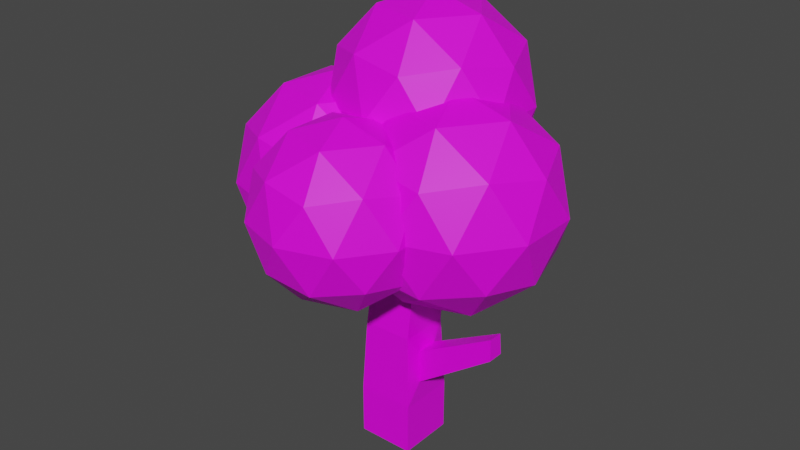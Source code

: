 # Source: PierwszeDrzewo.blend  (saved by Blender 2.92.15; exported with 4.5.12 LTS)
import bpy
from mathutils import Matrix  # noqa: F401  (used for matrix-valued properties, if any)

bpy.ops.wm.read_factory_settings(use_empty=True)
scene = bpy.context.scene
scene.name = 'Scene'

# ---- collections
col_collection = bpy.data.collections.new('Collection'); scene.collection.children.link(col_collection)

# ---- images (referenced by path relative to the original .blend; pixels are not part of the script)
import os
ASSET_DIR = os.environ.get("B2B_ASSET_DIR", "")  # directory of the original .blend (textures are referenced by path, not embedded)
HERE = os.path.dirname(os.path.abspath(__file__))  # packed textures are extracted next to this script under _unpacked/

def load_image(name, relpath, width, height, colorspace="sRGB"):
    """Load a texture the original file referenced (path relative to the .blend, or extracted next to this script)."""
    p = next((c for c in (os.path.join(HERE, relpath), os.path.join(ASSET_DIR, relpath)) if relpath and os.path.exists(c)), "")
    if p:
        img = bpy.data.images.load(p, check_existing=True)
        img.name = name
    else:  # same state as the original file: an image datablock whose file is absent (Cycles renders it pink)
        img = bpy.data.images.new(name, width, height)
        img.source = "FILE"
        img.filepath = "//" + (relpath or name)
    img.colorspace_settings.name = colorspace
    return img
img_lospec500_1x_png = load_image('lospec500-1x.png', 'lospec500-1x.png', 1024, 1024, 'sRGB')
img_lospec500_1x_png_001 = load_image('lospec500-1x.png.001', 'lospec500-1x.png', 1024, 1024, 'sRGB')
img_lospec500_1x_png_002 = load_image('lospec500-1x.png.002', 'lospec500-1x.png', 1024, 1024, 'sRGB')
img_lospec500_1x_png_003 = load_image('lospec500-1x.png.003', 'lospec500-1x.png', 1024, 1024, 'sRGB')
img_lospec500_1x_png_004 = load_image('lospec500-1x.png.004', 'lospec500-1x.png', 1024, 1024, 'sRGB')

# ---- materials (node trees are filled in below, after node groups)
mat_material = bpy.data.materials.new('Material')
mat_material.alpha_threshold = 0.0
mat_material.use_transparent_shadow = False
mat_material.line_color = (0.0, 0.0, 0.0, 1.0)
mat_material_001 = bpy.data.materials.new('Material.001')
mat_material_001.use_transparent_shadow = False
mat_material_002 = bpy.data.materials.new('Material.002')
mat_material_002.use_transparent_shadow = False
mat_material_003 = bpy.data.materials.new('Material.003')
mat_material_003.use_transparent_shadow = False
mat_material_004 = bpy.data.materials.new('Material.004')
mat_material_004.use_transparent_shadow = False
mat_material_005 = bpy.data.materials.new('Material.005')
mat_material_005.use_transparent_shadow = False

# ---- material node trees
mat_material.use_nodes = True; mat_material.node_tree.nodes.clear()
_N = mat_material.node_tree.nodes; _L = mat_material.node_tree.links
n0 = _N.new('ShaderNodeOutputMaterial'); n0.name = 'Material Output'; n0.location = (300, 300)
n1 = _N.new('ShaderNodeBsdfPrincipled'); n1.name = 'Principled BSDF'; n1.location = (10, 300)
n1.distribution = 'GGX'
n1.subsurface_method = 'BURLEY'
n1.inputs[2].default_value = 0.4
n1.inputs[3].default_value = 1.45
n1.inputs[27].default_value = (0.0, 0.0, 0.0, 1.0)
n1.inputs[28].default_value = 1.0
n2 = _N.new('ShaderNodeTexImage'); n2.name = 'Image Texture'; n2.location = (-374, 260)
n2.image = img_lospec500_1x_png
n2.interpolation = 'Closest'
_L.new(n1.outputs[0], n0.inputs[0])
_L.new(n2.outputs[0], n1.inputs[0])
n0.is_active_output = True
mat_material_001.use_nodes = True; mat_material_001.node_tree.nodes.clear()
_N = mat_material_001.node_tree.nodes; _L = mat_material_001.node_tree.links
n0 = _N.new('ShaderNodeBsdfPrincipled'); n0.name = 'Principled BSDF'; n0.location = (10, 300)
n0.distribution = 'GGX'
n0.subsurface_method = 'BURLEY'
n0.inputs[3].default_value = 1.45
n0.inputs[27].default_value = (0.0, 0.0, 0.0, 1.0)
n0.inputs[28].default_value = 1.0
n1 = _N.new('ShaderNodeOutputMaterial'); n1.name = 'Material Output'; n1.location = (300, 300)
n2 = _N.new('ShaderNodeTexImage'); n2.name = 'Image Texture'; n2.location = (-328, 233)
n2.image = img_lospec500_1x_png
n2.interpolation = 'Closest'
_L.new(n0.outputs[0], n1.inputs[0])
_L.new(n2.outputs[0], n0.inputs[0])
n1.is_active_output = True
mat_material_002.use_nodes = True; mat_material_002.node_tree.nodes.clear()
_N = mat_material_002.node_tree.nodes; _L = mat_material_002.node_tree.links
n0 = _N.new('ShaderNodeBsdfPrincipled'); n0.name = 'Principled BSDF'; n0.location = (10, 300)
n0.distribution = 'GGX'
n0.subsurface_method = 'BURLEY'
n0.inputs[3].default_value = 1.45
n0.inputs[27].default_value = (0.0, 0.0, 0.0, 1.0)
n0.inputs[28].default_value = 1.0
n1 = _N.new('ShaderNodeOutputMaterial'); n1.name = 'Material Output'; n1.location = (300, 300)
n2 = _N.new('ShaderNodeTexImage'); n2.name = 'Image Texture'; n2.location = (-328, 233)
n2.image = img_lospec500_1x_png_001
n2.interpolation = 'Closest'
_L.new(n0.outputs[0], n1.inputs[0])
_L.new(n2.outputs[0], n0.inputs[0])
n1.is_active_output = True
mat_material_003.use_nodes = True; mat_material_003.node_tree.nodes.clear()
_N = mat_material_003.node_tree.nodes; _L = mat_material_003.node_tree.links
n0 = _N.new('ShaderNodeBsdfPrincipled'); n0.name = 'Principled BSDF'; n0.location = (10, 300)
n0.distribution = 'GGX'
n0.subsurface_method = 'BURLEY'
n0.inputs[3].default_value = 1.45
n0.inputs[27].default_value = (0.0, 0.0, 0.0, 1.0)
n0.inputs[28].default_value = 1.0
n1 = _N.new('ShaderNodeOutputMaterial'); n1.name = 'Material Output'; n1.location = (300, 300)
n2 = _N.new('ShaderNodeTexImage'); n2.name = 'Image Texture'; n2.location = (-328, 233)
n2.image = img_lospec500_1x_png_002
n2.interpolation = 'Closest'
_L.new(n0.outputs[0], n1.inputs[0])
_L.new(n2.outputs[0], n0.inputs[0])
n1.is_active_output = True
mat_material_004.use_nodes = True; mat_material_004.node_tree.nodes.clear()
_N = mat_material_004.node_tree.nodes; _L = mat_material_004.node_tree.links
n0 = _N.new('ShaderNodeBsdfPrincipled'); n0.name = 'Principled BSDF'; n0.location = (10, 300)
n0.distribution = 'GGX'
n0.subsurface_method = 'BURLEY'
n0.inputs[3].default_value = 1.45
n0.inputs[27].default_value = (0.0, 0.0, 0.0, 1.0)
n0.inputs[28].default_value = 1.0
n1 = _N.new('ShaderNodeOutputMaterial'); n1.name = 'Material Output'; n1.location = (300, 300)
n2 = _N.new('ShaderNodeTexImage'); n2.name = 'Image Texture'; n2.location = (-328, 233)
n2.image = img_lospec500_1x_png_003
n2.interpolation = 'Closest'
_L.new(n0.outputs[0], n1.inputs[0])
_L.new(n2.outputs[0], n0.inputs[0])
n1.is_active_output = True
mat_material_005.use_nodes = True; mat_material_005.node_tree.nodes.clear()
_N = mat_material_005.node_tree.nodes; _L = mat_material_005.node_tree.links
n0 = _N.new('ShaderNodeBsdfPrincipled'); n0.name = 'Principled BSDF'; n0.location = (10, 300)
n0.distribution = 'GGX'
n0.subsurface_method = 'BURLEY'
n0.inputs[3].default_value = 1.45
n0.inputs[27].default_value = (0.0, 0.0, 0.0, 1.0)
n0.inputs[28].default_value = 1.0
n1 = _N.new('ShaderNodeOutputMaterial'); n1.name = 'Material Output'; n1.location = (300, 300)
n2 = _N.new('ShaderNodeTexImage'); n2.name = 'Image Texture'; n2.location = (-328, 233)
n2.image = img_lospec500_1x_png_004
n2.interpolation = 'Closest'
_L.new(n0.outputs[0], n1.inputs[0])
_L.new(n2.outputs[0], n0.inputs[0])
n1.is_active_output = True

# ---- world
world_world = bpy.data.worlds.new('World'); scene.world = world_world
world_world.use_nodes = True; world_world.node_tree.nodes.clear()
_N = world_world.node_tree.nodes; _L = world_world.node_tree.links
n0 = _N.new('ShaderNodeOutputWorld'); n0.name = 'World Output'; n0.location = (300, 300)
n1 = _N.new('ShaderNodeBackground'); n1.name = 'Background'; n1.location = (10, 300)
n1.inputs[0].default_value = (0.05088, 0.05088, 0.05088, 1.0)
_L.new(n1.outputs[0], n0.inputs[0])
n0.is_active_output = True
world_world.color = (0.05088, 0.05088, 0.05088)
world_world.use_sun_shadow = False
world_world.sun_shadow_jitter_overblur = 0.0

# ---- meshes
me_cube = bpy.data.meshes.new('Cube')
me_cube.from_pydata([(0.4946, 1.57, 6.985), (0.7975, 0.7975, -0.8164), (0.4946, 0.6043, 7.2), (0.7975, -0.7975, -0.8164), (-0.4946, 1.57, 6.985), (-0.7975, 0.7975, -0.8164), (-0.4946, 0.6043, 7.2), (-0.7975, -0.7975, -0.8164), (0.6745, 0.9043, 4.229), (0.7004, 0.7004, 2.715), (0.7975, 0.7975, 0.63), (-0.7975, -0.7975, 0.63), (-0.7004, -0.7004, 2.715), (-0.6745, -0.4124, 4.522), (0.6745, -0.4124, 4.522), (0.7004, -0.7004, 2.715), (0.7975, -0.7975, 0.63), (-0.6745, 0.9043, 4.229), (-0.7004, 0.7004, 2.715), (-0.7975, 0.7975, 0.63), (0.7951, 0.3114, 2.206), (0.8383, 0.3546, 1.279), (0.7951, -0.3114, 2.206), (0.8383, -0.3546, 1.279), (2.974, 0.2045, 3.405), (3.002, 0.2328, 2.797), (2.974, -0.2045, 3.405), (3.002, -0.2328, 2.797)], [], [(0, 4, 6, 2), (14, 2, 6, 13), (13, 6, 4, 17), (5, 1, 3, 7), (8, 0, 2, 14), (17, 4, 0, 8), (5, 19, 10, 1), (19, 18, 9, 10), (18, 17, 8, 9), (1, 10, 16, 3), (16, 10, 21, 23), (9, 8, 14, 15), (7, 11, 19, 5), (11, 12, 18, 19), (12, 13, 17, 18), (3, 16, 11, 7), (16, 15, 12, 11), (15, 14, 13, 12), (20, 22, 26, 24), (10, 9, 20, 21), (9, 15, 22, 20), (15, 16, 23, 22), (25, 24, 26, 27), (22, 23, 27, 26), (23, 21, 25, 27), (21, 20, 24, 25)])
_uv = me_cube.uv_layers.new(name='UVMap')
_uv.uv.foreach_set('vector', [0.2852, 0.5179, 0.2852, 0.5179, 0.2852, 0.5179, 0.2852, 0.5179, 0.264, 0.4821, 0.264, 0.4821, 0.264, 0.4821, 0.264, 0.4821, 0.271, 0.4955, 0.271, 0.4955, 0.271, 0.4955, 0.271, 0.4955, 0.2717, 0.4866, 0.2717, 0.4866, 0.2717, 0.4866, 0.2717, 0.4866, 0.3068, 0.4933, 0.3068, 0.4933, 0.3068, 0.4933, 0.3068, 0.4933, 0.3081, 0.4866, 0.3081, 0.4866, 0.3081, 0.4866, 0.3081, 0.4866, 0.2712, 0.4866, 0.2712, 0.4866, 0.2712, 0.4866, 0.2712, 0.4866, 0.2712, 0.4866, 0.2712, 0.4866, 0.2712, 0.4866, 0.2712, 0.4866, 0.2712, 0.4866, 0.2712, 0.4866, 0.2712, 0.4866, 0.2712, 0.4866, 0.2715, 0.5022, 0.2715, 0.5022, 0.2715, 0.5022, 0.2715, 0.5022, 0.2715, 0.5022, 0.2715, 0.5022, 0.2715, 0.5022, 0.2715, 0.5022, 0.2715, 0.5022, 0.2715, 0.5022, 0.2715, 0.5022, 0.2715, 0.5022, 0.271, 0.4955, 0.271, 0.4955, 0.271, 0.4955, 0.271, 0.4955, 0.271, 0.4955, 0.271, 0.4955, 0.271, 0.4955, 0.271, 0.4955, 0.271, 0.4955, 0.271, 0.4955, 0.271, 0.4955, 0.271, 0.4955, 0.2711, 0.4911, 0.2711, 0.4911, 0.2711, 0.4911, 0.2711, 0.4911, 0.2713, 0.4821, 0.2713, 0.4821, 0.2713, 0.4821, 0.2713, 0.4821, 0.2711, 0.4911, 0.2711, 0.4911, 0.2711, 0.4911, 0.2711, 0.4911, 0.2715, 0.5022, 0.2715, 0.5022, 0.2715, 0.5022, 0.2715, 0.5022, 0.2712, 0.4866, 0.2712, 0.4866, 0.2712, 0.4866, 0.2712, 0.4866, 0.2715, 0.5022, 0.2715, 0.5022, 0.2715, 0.5022, 0.2715, 0.5022, 0.2713, 0.4821, 0.2713, 0.4821, 0.2713, 0.4821, 0.2713, 0.4821, 0.2715, 0.5022, 0.2715, 0.5022, 0.2715, 0.5022, 0.2715, 0.5022, 0.2713, 0.4821, 0.2713, 0.4821, 0.2713, 0.4821, 0.2713, 0.4821, 0.2715, 0.5022, 0.2715, 0.5022, 0.2715, 0.5022, 0.2715, 0.5022, 0.2712, 0.4866, 0.2712, 0.4866, 0.2712, 0.4866, 0.2712, 0.4866])
me_cube.materials.append(mat_material)
me_cube.use_remesh_preserve_volume = False
me_cube.use_remesh_preserve_attributes = False
me_cube.use_mirror_vertex_groups = False
me_cube.update()
me_icosphere = bpy.data.meshes.new('Icosphere')
me_icosphere.from_pydata([(0.0, 0.0, -1.0), (0.7236, -0.5257, -0.4472), (-0.2764, -0.8506, -0.4472), (-0.8944, 0.0, -0.4472), (-0.2764, 0.8506, -0.4472), (0.7236, 0.5257, -0.4472), (0.2764, -0.8506, 0.4472), (-0.7236, -0.5257, 0.4472), (-0.7236, 0.5257, 0.4472), (0.2764, 0.8506, 0.4472), (0.8944, 0.0, 0.4472), (0.0, 0.0, 1.0), (-0.1625, -0.5, -0.8507), (0.4253, -0.309, -0.8507), (0.2629, -0.809, -0.5257), (0.8506, 0.0, -0.5257), (0.4253, 0.309, -0.8507), (-0.5257, 0.0, -0.8507), (-0.6882, -0.5, -0.5257), (-0.1625, 0.5, -0.8507), (-0.6882, 0.5, -0.5257), (0.2629, 0.809, -0.5257), (0.9511, -0.309, 0.0), (0.9511, 0.309, 0.0), (0.0, -1.0, 0.0), (0.5878, -0.809, 0.0), (-0.9511, -0.309, 0.0), (-0.5878, -0.809, 0.0), (-0.5878, 0.809, 0.0), (-0.9511, 0.309, 0.0), (0.5878, 0.809, 0.0), (0.0, 1.0, 0.0), (0.6882, -0.5, 0.5257), (-0.2629, -0.809, 0.5257), (-0.8506, 0.0, 0.5257), (-0.2629, 0.809, 0.5257), (0.6882, 0.5, 0.5257), (0.1625, -0.5, 0.8507), (0.5257, 0.0, 0.8507), (-0.4253, -0.309, 0.8507), (-0.4253, 0.309, 0.8507), (0.1625, 0.5, 0.8507)], [], [(0, 13, 12), (1, 13, 15), (0, 12, 17), (0, 17, 19), (0, 19, 16), (1, 15, 22), (2, 14, 24), (3, 18, 26), (4, 20, 28), (5, 21, 30), (1, 22, 25), (2, 24, 27), (3, 26, 29), (4, 28, 31), (5, 30, 23), (6, 32, 37), (7, 33, 39), (8, 34, 40), (9, 35, 41), (10, 36, 38), (38, 41, 11), (38, 36, 41), (36, 9, 41), (41, 40, 11), (41, 35, 40), (35, 8, 40), (40, 39, 11), (40, 34, 39), (34, 7, 39), (39, 37, 11), (39, 33, 37), (33, 6, 37), (37, 38, 11), (37, 32, 38), (32, 10, 38), (23, 36, 10), (23, 30, 36), (30, 9, 36), (31, 35, 9), (31, 28, 35), (28, 8, 35), (29, 34, 8), (29, 26, 34), (26, 7, 34), (27, 33, 7), (27, 24, 33), (24, 6, 33), (25, 32, 6), (25, 22, 32), (22, 10, 32), (30, 31, 9), (30, 21, 31), (21, 4, 31), (28, 29, 8), (28, 20, 29), (20, 3, 29), (26, 27, 7), (26, 18, 27), (18, 2, 27), (24, 25, 6), (24, 14, 25), (14, 1, 25), (22, 23, 10), (22, 15, 23), (15, 5, 23), (16, 21, 5), (16, 19, 21), (19, 4, 21), (19, 20, 4), (19, 17, 20), (17, 3, 20), (17, 18, 3), (17, 12, 18), (12, 2, 18), (15, 16, 5), (15, 13, 16), (13, 0, 16), (12, 14, 2), (12, 13, 14), (13, 1, 14)])
_uv = me_icosphere.uv_layers.new(name='UVMap')
_uv.uv.foreach_set('vector', [0.5394, 0.4724, 0.5394, 0.4724, 0.5394, 0.4724, 0.5394, 0.4724, 0.5394, 0.4724, 0.5394, 0.4724, 0.5394, 0.4724, 0.5394, 0.4724, 0.5394, 0.4724, 0.5394, 0.4724, 0.5394, 0.4724, 0.5394, 0.4724, 0.5394, 0.4724, 0.5394, 0.4724, 0.5394, 0.4724, 0.5394, 0.4724, 0.5394, 0.4724, 0.5394, 0.4724, 0.5394, 0.4724, 0.5394, 0.4724, 0.5394, 0.4724, 0.5394, 0.4724, 0.5394, 0.4724, 0.5394, 0.4724, 0.5394, 0.4724, 0.5394, 0.4724, 0.5394, 0.4724, 0.5394, 0.4724, 0.5394, 0.4724, 0.5394, 0.4724, 0.5394, 0.4724, 0.5394, 0.4724, 0.5394, 0.4724, 0.5394, 0.4724, 0.5394, 0.4724, 0.5394, 0.4724, 0.5394, 0.4724, 0.5394, 0.4724, 0.5394, 0.4724, 0.5394, 0.4724, 0.5394, 0.4724, 0.5394, 0.4724, 0.5394, 0.4724, 0.5394, 0.4724, 0.5394, 0.4724, 0.5394, 0.4724, 0.5394, 0.4724, 0.5394, 0.4724, 0.5394, 0.4724, 0.5394, 0.4724, 0.5394, 0.4724, 0.5394, 0.4724, 0.5394, 0.4724, 0.5394, 0.4724, 0.5394, 0.4724, 0.5394, 0.4724, 0.5394, 0.4724, 0.5394, 0.4724, 0.5394, 0.4724, 0.5394, 0.4724, 0.5394, 0.4724, 0.5394, 0.4724, 0.5394, 0.4724, 0.5394, 0.4724, 0.5394, 0.4724, 0.5394, 0.4724, 0.5394, 0.4724, 0.5394, 0.4724, 0.5394, 0.4724, 0.5394, 0.4724, 0.5394, 0.4724, 0.5394, 0.4724, 0.5394, 0.4724, 0.5394, 0.4724, 0.5394, 0.4724, 0.5394, 0.4724, 0.5394, 0.4724, 0.5394, 0.4724, 0.5394, 0.4724, 0.5394, 0.4724, 0.5394, 0.4724, 0.5394, 0.4724, 0.5394, 0.4724, 0.5394, 0.4724, 0.5394, 0.4724, 0.5394, 0.4724, 0.5394, 0.4724, 0.5394, 0.4724, 0.5394, 0.4724, 0.5394, 0.4724, 0.5394, 0.4724, 0.5394, 0.4724, 0.5394, 0.4724, 0.5394, 0.4724, 0.5394, 0.4724, 0.5394, 0.4724, 0.5394, 0.4724, 0.5394, 0.4724, 0.5394, 0.4724, 0.5394, 0.4724, 0.5394, 0.4724, 0.5394, 0.4724, 0.5394, 0.4724, 0.5394, 0.4724, 0.5394, 0.4724, 0.5394, 0.4724, 0.5394, 0.4724, 0.5394, 0.4724, 0.5394, 0.4724, 0.5394, 0.4724, 0.5394, 0.4724, 0.5394, 0.4724, 0.5394, 0.4724, 0.5394, 0.4724, 0.5394, 0.4724, 0.5394, 0.4724, 0.5394, 0.4724, 0.5394, 0.4724, 0.5394, 0.4724, 0.5394, 0.4724, 0.5394, 0.4724, 0.5394, 0.4724, 0.5394, 0.4724, 0.5394, 0.4724, 0.5394, 0.4724, 0.5394, 0.4724, 0.5394, 0.4724, 0.5394, 0.4724, 0.5394, 0.4724, 0.5394, 0.4724, 0.5394, 0.4724, 0.5394, 0.4724, 0.5394, 0.4724, 0.5394, 0.4724, 0.5394, 0.4724, 0.5394, 0.4724, 0.5394, 0.4724, 0.5394, 0.4724, 0.5394, 0.4724, 0.5394, 0.4724, 0.5394, 0.4724, 0.5394, 0.4724, 0.5394, 0.4724, 0.5394, 0.4724, 0.5394, 0.4724, 0.5394, 0.4724, 0.5394, 0.4724, 0.5394, 0.4724, 0.5394, 0.4724, 0.5394, 0.4724, 0.5394, 0.4724, 0.5394, 0.4724, 0.5394, 0.4724, 0.5394, 0.4724, 0.5394, 0.4724, 0.5394, 0.4724, 0.5394, 0.4724, 0.5394, 0.4724, 0.5394, 0.4724, 0.5394, 0.4724, 0.5394, 0.4724, 0.5394, 0.4724, 0.5394, 0.4724, 0.5394, 0.4724, 0.5394, 0.4724, 0.5394, 0.4724, 0.5394, 0.4724, 0.5394, 0.4724, 0.5394, 0.4724, 0.5394, 0.4724, 0.5394, 0.4724, 0.5394, 0.4724, 0.5394, 0.4724, 0.5394, 0.4724, 0.5394, 0.4724, 0.5394, 0.4724, 0.5394, 0.4724, 0.5394, 0.4724, 0.5394, 0.4724, 0.5394, 0.4724, 0.5394, 0.4724, 0.5394, 0.4724, 0.5394, 0.4724, 0.5394, 0.4724, 0.5394, 0.4724, 0.5394, 0.4724, 0.5394, 0.4724, 0.5394, 0.4724, 0.5394, 0.4724, 0.5394, 0.4724, 0.5394, 0.4724, 0.5394, 0.4724, 0.5394, 0.4724, 0.5394, 0.4724, 0.5394, 0.4724, 0.5394, 0.4724, 0.5394, 0.4724, 0.5394, 0.4724, 0.5394, 0.4724, 0.5394, 0.4724, 0.5394, 0.4724, 0.5394, 0.4724, 0.5394, 0.4724, 0.5394, 0.4724, 0.5394, 0.4724, 0.5394, 0.4724, 0.5394, 0.4724, 0.5394, 0.4724, 0.5394, 0.4724, 0.5394, 0.4724, 0.5394, 0.4724, 0.5394, 0.4724, 0.5394, 0.4724, 0.5394, 0.4724, 0.5394, 0.4724, 0.5394, 0.4724, 0.5394, 0.4724, 0.5394, 0.4724, 0.5394, 0.4724, 0.5394, 0.4724, 0.5394, 0.4724, 0.5394, 0.4724, 0.5394, 0.4724, 0.5394, 0.4724, 0.5394, 0.4724, 0.5394, 0.4724, 0.5394, 0.4724, 0.5394, 0.4724, 0.5394, 0.4724, 0.5394, 0.4724, 0.5394, 0.4724, 0.5394, 0.4724, 0.5394, 0.4724, 0.5394, 0.4724, 0.5394, 0.4724, 0.5394, 0.4724, 0.5394, 0.4724, 0.5394, 0.4724, 0.5394, 0.4724, 0.5394, 0.4724])
me_icosphere.materials.append(mat_material_001)
me_icosphere.use_remesh_fix_poles = True
me_icosphere.use_remesh_preserve_attributes = False
me_icosphere.use_mirror_vertex_groups = False
me_icosphere.update()
me_icosphere_001 = bpy.data.meshes.new('Icosphere.001')
me_icosphere_001.from_pydata([(0.0, 0.0, -1.0), (0.7236, -0.5257, -0.4472), (-0.2764, -0.8506, -0.4472), (-0.8944, 0.0, -0.4472), (-0.2764, 0.8506, -0.4472), (0.7236, 0.5257, -0.4472), (0.2764, -0.8506, 0.4472), (-0.7236, -0.5257, 0.4472), (-0.7236, 0.5257, 0.4472), (0.2764, 0.8506, 0.4472), (0.8944, 0.0, 0.4472), (0.0, 0.0, 1.0), (-0.1625, -0.5, -0.8507), (0.4253, -0.309, -0.8507), (0.2629, -0.809, -0.5257), (0.8506, 0.0, -0.5257), (0.4253, 0.309, -0.8507), (-0.5257, 0.0, -0.8507), (-0.6882, -0.5, -0.5257), (-0.1625, 0.5, -0.8507), (-0.6882, 0.5, -0.5257), (0.2629, 0.809, -0.5257), (0.9511, -0.309, 0.0), (0.9511, 0.309, 0.0), (0.0, -1.0, 0.0), (0.5878, -0.809, 0.0), (-0.9511, -0.309, 0.0), (-0.5878, -0.809, 0.0), (-0.5878, 0.809, 0.0), (-0.9511, 0.309, 0.0), (0.5878, 0.809, 0.0), (0.0, 1.0, 0.0), (0.6882, -0.5, 0.5257), (-0.2629, -0.809, 0.5257), (-0.8506, 0.0, 0.5257), (-0.2629, 0.809, 0.5257), (0.6882, 0.5, 0.5257), (0.1625, -0.5, 0.8507), (0.5257, 0.0, 0.8507), (-0.4253, -0.309, 0.8507), (-0.4253, 0.309, 0.8507), (0.1625, 0.5, 0.8507)], [], [(0, 13, 12), (1, 13, 15), (0, 12, 17), (0, 17, 19), (0, 19, 16), (1, 15, 22), (2, 14, 24), (3, 18, 26), (4, 20, 28), (5, 21, 30), (1, 22, 25), (2, 24, 27), (3, 26, 29), (4, 28, 31), (5, 30, 23), (6, 32, 37), (7, 33, 39), (8, 34, 40), (9, 35, 41), (10, 36, 38), (38, 41, 11), (38, 36, 41), (36, 9, 41), (41, 40, 11), (41, 35, 40), (35, 8, 40), (40, 39, 11), (40, 34, 39), (34, 7, 39), (39, 37, 11), (39, 33, 37), (33, 6, 37), (37, 38, 11), (37, 32, 38), (32, 10, 38), (23, 36, 10), (23, 30, 36), (30, 9, 36), (31, 35, 9), (31, 28, 35), (28, 8, 35), (29, 34, 8), (29, 26, 34), (26, 7, 34), (27, 33, 7), (27, 24, 33), (24, 6, 33), (25, 32, 6), (25, 22, 32), (22, 10, 32), (30, 31, 9), (30, 21, 31), (21, 4, 31), (28, 29, 8), (28, 20, 29), (20, 3, 29), (26, 27, 7), (26, 18, 27), (18, 2, 27), (24, 25, 6), (24, 14, 25), (14, 1, 25), (22, 23, 10), (22, 15, 23), (15, 5, 23), (16, 21, 5), (16, 19, 21), (19, 4, 21), (19, 20, 4), (19, 17, 20), (17, 3, 20), (17, 18, 3), (17, 12, 18), (12, 2, 18), (15, 16, 5), (15, 13, 16), (13, 0, 16), (12, 14, 2), (12, 13, 14), (13, 1, 14)])
_uv = me_icosphere_001.uv_layers.new(name='UVMap')
_uv.uv.foreach_set('vector', [0.4588, 0.5118, 0.4588, 0.5118, 0.4588, 0.5118, 0.4588, 0.5118, 0.4588, 0.5118, 0.4588, 0.5118, 0.4588, 0.5118, 0.4588, 0.5118, 0.4588, 0.5118, 0.4588, 0.5118, 0.4588, 0.5118, 0.4588, 0.5118, 0.4588, 0.5118, 0.4588, 0.5118, 0.4588, 0.5118, 0.4588, 0.5118, 0.4588, 0.5118, 0.4588, 0.5118, 0.4588, 0.5118, 0.4588, 0.5118, 0.4588, 0.5118, 0.4588, 0.5118, 0.4588, 0.5118, 0.4588, 0.5118, 0.4588, 0.5118, 0.4588, 0.5118, 0.4588, 0.5118, 0.4588, 0.5118, 0.4588, 0.5118, 0.4588, 0.5118, 0.4588, 0.5118, 0.4588, 0.5118, 0.4588, 0.5118, 0.4588, 0.5118, 0.4588, 0.5118, 0.4588, 0.5118, 0.4588, 0.5118, 0.4588, 0.5118, 0.4588, 0.5118, 0.4588, 0.5118, 0.4588, 0.5118, 0.4588, 0.5118, 0.4588, 0.5118, 0.4588, 0.5118, 0.4588, 0.5118, 0.4588, 0.5118, 0.4588, 0.5118, 0.4588, 0.5118, 0.4588, 0.5118, 0.4588, 0.5118, 0.4588, 0.5118, 0.4588, 0.5118, 0.4588, 0.5118, 0.4588, 0.5118, 0.4588, 0.5118, 0.4588, 0.5118, 0.4588, 0.5118, 0.4588, 0.5118, 0.4588, 0.5118, 0.4588, 0.5118, 0.4588, 0.5118, 0.4588, 0.5118, 0.4588, 0.5118, 0.4588, 0.5118, 0.4588, 0.5118, 0.4588, 0.5118, 0.4588, 0.5118, 0.4588, 0.5118, 0.4588, 0.5118, 0.4588, 0.5118, 0.4588, 0.5118, 0.4588, 0.5118, 0.4588, 0.5118, 0.4588, 0.5118, 0.4588, 0.5118, 0.4588, 0.5118, 0.4588, 0.5118, 0.4588, 0.5118, 0.4588, 0.5118, 0.4588, 0.5118, 0.4588, 0.5118, 0.4588, 0.5118, 0.4588, 0.5118, 0.4588, 0.5118, 0.4588, 0.5118, 0.4588, 0.5118, 0.4588, 0.5118, 0.4588, 0.5118, 0.4588, 0.5118, 0.4588, 0.5118, 0.4588, 0.5118, 0.4588, 0.5118, 0.4588, 0.5118, 0.4588, 0.5118, 0.4588, 0.5118, 0.4588, 0.5118, 0.4588, 0.5118, 0.4588, 0.5118, 0.4588, 0.5118, 0.4588, 0.5118, 0.4588, 0.5118, 0.4588, 0.5118, 0.4588, 0.5118, 0.4588, 0.5118, 0.4588, 0.5118, 0.4588, 0.5118, 0.4588, 0.5118, 0.4588, 0.5118, 0.4588, 0.5118, 0.4588, 0.5118, 0.4588, 0.5118, 0.4588, 0.5118, 0.4588, 0.5118, 0.4588, 0.5118, 0.4588, 0.5118, 0.4588, 0.5118, 0.4588, 0.5118, 0.4588, 0.5118, 0.4588, 0.5118, 0.4588, 0.5118, 0.4588, 0.5118, 0.4588, 0.5118, 0.4588, 0.5118, 0.4588, 0.5118, 0.4588, 0.5118, 0.4588, 0.5118, 0.4588, 0.5118, 0.4588, 0.5118, 0.4588, 0.5118, 0.4588, 0.5118, 0.4588, 0.5118, 0.4588, 0.5118, 0.4588, 0.5118, 0.4588, 0.5118, 0.4588, 0.5118, 0.4588, 0.5118, 0.4588, 0.5118, 0.4588, 0.5118, 0.4588, 0.5118, 0.4588, 0.5118, 0.4588, 0.5118, 0.4588, 0.5118, 0.4588, 0.5118, 0.4588, 0.5118, 0.4588, 0.5118, 0.4588, 0.5118, 0.4588, 0.5118, 0.4588, 0.5118, 0.4588, 0.5118, 0.4588, 0.5118, 0.4588, 0.5118, 0.4588, 0.5118, 0.4588, 0.5118, 0.4588, 0.5118, 0.4588, 0.5118, 0.4588, 0.5118, 0.4588, 0.5118, 0.4588, 0.5118, 0.4588, 0.5118, 0.4588, 0.5118, 0.4588, 0.5118, 0.4588, 0.5118, 0.4588, 0.5118, 0.4588, 0.5118, 0.4588, 0.5118, 0.4588, 0.5118, 0.4588, 0.5118, 0.4588, 0.5118, 0.4588, 0.5118, 0.4588, 0.5118, 0.4588, 0.5118, 0.4588, 0.5118, 0.4588, 0.5118, 0.4588, 0.5118, 0.4588, 0.5118, 0.4588, 0.5118, 0.4588, 0.5118, 0.4588, 0.5118, 0.4588, 0.5118, 0.4588, 0.5118, 0.4588, 0.5118, 0.4588, 0.5118, 0.4588, 0.5118, 0.4588, 0.5118, 0.4588, 0.5118, 0.4588, 0.5118, 0.4588, 0.5118, 0.4588, 0.5118, 0.4588, 0.5118, 0.4588, 0.5118, 0.4588, 0.5118, 0.4588, 0.5118, 0.4588, 0.5118, 0.4588, 0.5118, 0.4588, 0.5118, 0.4588, 0.5118, 0.4588, 0.5118, 0.4588, 0.5118, 0.4588, 0.5118, 0.4588, 0.5118, 0.4588, 0.5118, 0.4588, 0.5118, 0.4588, 0.5118, 0.4588, 0.5118, 0.4588, 0.5118, 0.4588, 0.5118, 0.4588, 0.5118, 0.4588, 0.5118, 0.4588, 0.5118, 0.4588, 0.5118, 0.4588, 0.5118, 0.4588, 0.5118, 0.4588, 0.5118, 0.4588, 0.5118, 0.4588, 0.5118, 0.4588, 0.5118, 0.4588, 0.5118, 0.4588, 0.5118, 0.4588, 0.5118, 0.4588, 0.5118, 0.4588, 0.5118, 0.4588, 0.5118, 0.4588, 0.5118, 0.4588, 0.5118, 0.4588, 0.5118, 0.4588, 0.5118, 0.4588, 0.5118, 0.4588, 0.5118, 0.4588, 0.5118, 0.4588, 0.5118, 0.4588, 0.5118, 0.4588, 0.5118, 0.4588, 0.5118, 0.4588, 0.5118, 0.4588, 0.5118, 0.4588, 0.5118, 0.4588, 0.5118, 0.4588, 0.5118, 0.4588, 0.5118, 0.4588, 0.5118])
me_icosphere_001.materials.append(mat_material_002)
me_icosphere_001.use_remesh_fix_poles = True
me_icosphere_001.use_remesh_preserve_attributes = False
me_icosphere_001.use_mirror_vertex_groups = False
me_icosphere_001.update()
me_icosphere_002 = bpy.data.meshes.new('Icosphere.002')
me_icosphere_002.from_pydata([(0.0, 0.0, -1.0), (0.7236, -0.5257, -0.4472), (-0.2764, -0.8506, -0.4472), (-0.8944, 0.0, -0.4472), (-0.2764, 0.8506, -0.4472), (0.7236, 0.5257, -0.4472), (0.2764, -0.8506, 0.4472), (-0.7236, -0.5257, 0.4472), (-0.7236, 0.5257, 0.4472), (0.2764, 0.8506, 0.4472), (0.8944, 0.0, 0.4472), (0.0, 0.0, 1.0), (-0.1625, -0.5, -0.8507), (0.4253, -0.309, -0.8507), (0.2629, -0.809, -0.5257), (0.8506, 0.0, -0.5257), (0.4253, 0.309, -0.8507), (-0.5257, 0.0, -0.8507), (-0.6882, -0.5, -0.5257), (-0.1625, 0.5, -0.8507), (-0.6882, 0.5, -0.5257), (0.2629, 0.809, -0.5257), (0.9511, -0.309, 0.0), (0.9511, 0.309, 0.0), (0.0, -1.0, 0.0), (0.5878, -0.809, 0.0), (-0.9511, -0.309, 0.0), (-0.5878, -0.809, 0.0), (-0.5878, 0.809, 0.0), (-0.9511, 0.309, 0.0), (0.5878, 0.809, 0.0), (0.0, 1.0, 0.0), (0.6882, -0.5, 0.5257), (-0.2629, -0.809, 0.5257), (-0.8506, 0.0, 0.5257), (-0.2629, 0.809, 0.5257), (0.6882, 0.5, 0.5257), (0.1625, -0.5, 0.8507), (0.5257, 0.0, 0.8507), (-0.4253, -0.309, 0.8507), (-0.4253, 0.309, 0.8507), (0.1625, 0.5, 0.8507)], [], [(0, 13, 12), (1, 13, 15), (0, 12, 17), (0, 17, 19), (0, 19, 16), (1, 15, 22), (2, 14, 24), (3, 18, 26), (4, 20, 28), (5, 21, 30), (1, 22, 25), (2, 24, 27), (3, 26, 29), (4, 28, 31), (5, 30, 23), (6, 32, 37), (7, 33, 39), (8, 34, 40), (9, 35, 41), (10, 36, 38), (38, 41, 11), (38, 36, 41), (36, 9, 41), (41, 40, 11), (41, 35, 40), (35, 8, 40), (40, 39, 11), (40, 34, 39), (34, 7, 39), (39, 37, 11), (39, 33, 37), (33, 6, 37), (37, 38, 11), (37, 32, 38), (32, 10, 38), (23, 36, 10), (23, 30, 36), (30, 9, 36), (31, 35, 9), (31, 28, 35), (28, 8, 35), (29, 34, 8), (29, 26, 34), (26, 7, 34), (27, 33, 7), (27, 24, 33), (24, 6, 33), (25, 32, 6), (25, 22, 32), (22, 10, 32), (30, 31, 9), (30, 21, 31), (21, 4, 31), (28, 29, 8), (28, 20, 29), (20, 3, 29), (26, 27, 7), (26, 18, 27), (18, 2, 27), (24, 25, 6), (24, 14, 25), (14, 1, 25), (22, 23, 10), (22, 15, 23), (15, 5, 23), (16, 21, 5), (16, 19, 21), (19, 4, 21), (19, 20, 4), (19, 17, 20), (17, 3, 20), (17, 18, 3), (17, 12, 18), (12, 2, 18), (15, 16, 5), (15, 13, 16), (13, 0, 16), (12, 14, 2), (12, 13, 14), (13, 1, 14)])
_uv = me_icosphere_002.uv_layers.new(name='UVMap')
_uv.uv.foreach_set('vector', [0.4681, 0.3937, 0.4681, 0.3937, 0.4681, 0.3937, 0.4681, 0.3937, 0.4681, 0.3937, 0.4681, 0.3937, 0.4681, 0.3937, 0.4681, 0.3937, 0.4681, 0.3937, 0.4681, 0.3937, 0.4681, 0.3937, 0.4681, 0.3937, 0.4681, 0.3937, 0.4681, 0.3937, 0.4681, 0.3937, 0.4681, 0.3937, 0.4681, 0.3937, 0.4681, 0.3937, 0.4681, 0.3937, 0.4681, 0.3937, 0.4681, 0.3937, 0.4681, 0.3937, 0.4681, 0.3937, 0.4681, 0.3937, 0.4681, 0.3937, 0.4681, 0.3937, 0.4681, 0.3937, 0.4681, 0.3937, 0.4681, 0.3937, 0.4681, 0.3937, 0.4681, 0.3937, 0.4681, 0.3937, 0.4681, 0.3937, 0.4681, 0.3937, 0.4681, 0.3937, 0.4681, 0.3937, 0.4681, 0.3937, 0.4681, 0.3937, 0.4681, 0.3937, 0.4681, 0.3937, 0.4681, 0.3937, 0.4681, 0.3937, 0.4681, 0.3937, 0.4681, 0.3937, 0.4681, 0.3937, 0.4681, 0.3937, 0.4681, 0.3937, 0.4681, 0.3937, 0.4681, 0.3937, 0.4681, 0.3937, 0.4681, 0.3937, 0.4681, 0.3937, 0.4681, 0.3937, 0.4681, 0.3937, 0.4681, 0.3937, 0.4681, 0.3937, 0.4681, 0.3937, 0.4681, 0.3937, 0.4681, 0.3937, 0.4681, 0.3937, 0.4681, 0.3937, 0.4681, 0.3937, 0.4681, 0.3937, 0.4681, 0.3937, 0.4681, 0.3937, 0.4681, 0.3937, 0.4681, 0.3937, 0.4681, 0.3937, 0.4681, 0.3937, 0.4681, 0.3937, 0.4681, 0.3937, 0.4681, 0.3937, 0.4681, 0.3937, 0.4681, 0.3937, 0.4681, 0.3937, 0.4681, 0.3937, 0.4681, 0.3937, 0.4681, 0.3937, 0.4681, 0.3937, 0.4681, 0.3937, 0.4681, 0.3937, 0.4681, 0.3937, 0.4681, 0.3937, 0.4681, 0.3937, 0.4681, 0.3937, 0.4681, 0.3937, 0.4681, 0.3937, 0.4681, 0.3937, 0.4681, 0.3937, 0.4681, 0.3937, 0.4681, 0.3937, 0.4681, 0.3937, 0.4681, 0.3937, 0.4681, 0.3937, 0.4681, 0.3937, 0.4681, 0.3937, 0.4681, 0.3937, 0.4681, 0.3937, 0.4681, 0.3937, 0.4681, 0.3937, 0.4681, 0.3937, 0.4681, 0.3937, 0.4681, 0.3937, 0.4681, 0.3937, 0.4681, 0.3937, 0.4681, 0.3937, 0.4681, 0.3937, 0.4681, 0.3937, 0.4681, 0.3937, 0.4681, 0.3937, 0.4681, 0.3937, 0.4681, 0.3937, 0.4681, 0.3937, 0.4681, 0.3937, 0.4681, 0.3937, 0.4681, 0.3937, 0.4681, 0.3937, 0.4681, 0.3937, 0.4681, 0.3937, 0.4681, 0.3937, 0.4681, 0.3937, 0.4681, 0.3937, 0.4681, 0.3937, 0.4681, 0.3937, 0.4681, 0.3937, 0.4681, 0.3937, 0.4681, 0.3937, 0.4681, 0.3937, 0.4681, 0.3937, 0.4681, 0.3937, 0.4681, 0.3937, 0.4681, 0.3937, 0.4681, 0.3937, 0.4681, 0.3937, 0.4681, 0.3937, 0.4681, 0.3937, 0.4681, 0.3937, 0.4681, 0.3937, 0.4681, 0.3937, 0.4681, 0.3937, 0.4681, 0.3937, 0.4681, 0.3937, 0.4681, 0.3937, 0.4681, 0.3937, 0.4681, 0.3937, 0.4681, 0.3937, 0.4681, 0.3937, 0.4681, 0.3937, 0.4681, 0.3937, 0.4681, 0.3937, 0.4681, 0.3937, 0.4681, 0.3937, 0.4681, 0.3937, 0.4681, 0.3937, 0.4681, 0.3937, 0.4681, 0.3937, 0.4681, 0.3937, 0.4681, 0.3937, 0.4681, 0.3937, 0.4681, 0.3937, 0.4681, 0.3937, 0.4681, 0.3937, 0.4681, 0.3937, 0.4681, 0.3937, 0.4681, 0.3937, 0.4681, 0.3937, 0.4681, 0.3937, 0.4681, 0.3937, 0.4681, 0.3937, 0.4681, 0.3937, 0.4681, 0.3937, 0.4681, 0.3937, 0.4681, 0.3937, 0.4681, 0.3937, 0.4681, 0.3937, 0.4681, 0.3937, 0.4681, 0.3937, 0.4681, 0.3937, 0.4681, 0.3937, 0.4681, 0.3937, 0.4681, 0.3937, 0.4681, 0.3937, 0.4681, 0.3937, 0.4681, 0.3937, 0.4681, 0.3937, 0.4681, 0.3937, 0.4681, 0.3937, 0.4681, 0.3937, 0.4681, 0.3937, 0.4681, 0.3937, 0.4681, 0.3937, 0.4681, 0.3937, 0.4681, 0.3937, 0.4681, 0.3937, 0.4681, 0.3937, 0.4681, 0.3937, 0.4681, 0.3937, 0.4681, 0.3937, 0.4681, 0.3937, 0.4681, 0.3937, 0.4681, 0.3937, 0.4681, 0.3937, 0.4681, 0.3937, 0.4681, 0.3937, 0.4681, 0.3937, 0.4681, 0.3937, 0.4681, 0.3937, 0.4681, 0.3937, 0.4681, 0.3937, 0.4681, 0.3937, 0.4681, 0.3937, 0.4681, 0.3937, 0.4681, 0.3937, 0.4681, 0.3937, 0.4681, 0.3937, 0.4681, 0.3937, 0.4681, 0.3937, 0.4681, 0.3937, 0.4681, 0.3937, 0.4681, 0.3937, 0.4681, 0.3937, 0.4681, 0.3937, 0.4681, 0.3937, 0.4681, 0.3937, 0.4681, 0.3937, 0.4681, 0.3937, 0.4681, 0.3937, 0.4681, 0.3937, 0.4681, 0.3937, 0.4681, 0.3937, 0.4681, 0.3937, 0.4681, 0.3937, 0.4681, 0.3937, 0.4681, 0.3937, 0.4681, 0.3937, 0.4681, 0.3937, 0.4681, 0.3937, 0.4681, 0.3937, 0.4681, 0.3937, 0.4681, 0.3937])
me_icosphere_002.materials.append(mat_material_003)
me_icosphere_002.use_remesh_fix_poles = True
me_icosphere_002.use_remesh_preserve_attributes = False
me_icosphere_002.use_mirror_vertex_groups = False
me_icosphere_002.update()
me_icosphere_003 = bpy.data.meshes.new('Icosphere.003')
me_icosphere_003.from_pydata([(0.0, 0.0, -1.0), (0.7236, -0.5257, -0.4472), (-0.2764, -0.8506, -0.4472), (-0.8944, 0.0, -0.4472), (-0.2764, 0.8506, -0.4472), (0.7236, 0.5257, -0.4472), (0.2764, -0.8506, 0.4472), (-0.7236, -0.5257, 0.4472), (-0.7236, 0.5257, 0.4472), (0.2764, 0.8506, 0.4472), (0.8944, 0.0, 0.4472), (0.0, 0.0, 1.0), (-0.1625, -0.5, -0.8507), (0.4253, -0.309, -0.8507), (0.2629, -0.809, -0.5257), (0.8506, 0.0, -0.5257), (0.4253, 0.309, -0.8507), (-0.5257, 0.0, -0.8507), (-0.6882, -0.5, -0.5257), (-0.1625, 0.5, -0.8507), (-0.6882, 0.5, -0.5257), (0.2629, 0.809, -0.5257), (0.9511, -0.309, 0.0), (0.9511, 0.309, 0.0), (0.0, -1.0, 0.0), (0.5878, -0.809, 0.0), (-0.9511, -0.309, 0.0), (-0.5878, -0.809, 0.0), (-0.5878, 0.809, 0.0), (-0.9511, 0.309, 0.0), (0.5878, 0.809, 0.0), (0.0, 1.0, 0.0), (0.6882, -0.5, 0.5257), (-0.2629, -0.809, 0.5257), (-0.8506, 0.0, 0.5257), (-0.2629, 0.809, 0.5257), (0.6882, 0.5, 0.5257), (0.1625, -0.5, 0.8507), (0.5257, 0.0, 0.8507), (-0.4253, -0.309, 0.8507), (-0.4253, 0.309, 0.8507), (0.1625, 0.5, 0.8507)], [], [(0, 13, 12), (1, 13, 15), (0, 12, 17), (0, 17, 19), (0, 19, 16), (1, 15, 22), (2, 14, 24), (3, 18, 26), (4, 20, 28), (5, 21, 30), (1, 22, 25), (2, 24, 27), (3, 26, 29), (4, 28, 31), (5, 30, 23), (6, 32, 37), (7, 33, 39), (8, 34, 40), (9, 35, 41), (10, 36, 38), (38, 41, 11), (38, 36, 41), (36, 9, 41), (41, 40, 11), (41, 35, 40), (35, 8, 40), (40, 39, 11), (40, 34, 39), (34, 7, 39), (39, 37, 11), (39, 33, 37), (33, 6, 37), (37, 38, 11), (37, 32, 38), (32, 10, 38), (23, 36, 10), (23, 30, 36), (30, 9, 36), (31, 35, 9), (31, 28, 35), (28, 8, 35), (29, 34, 8), (29, 26, 34), (26, 7, 34), (27, 33, 7), (27, 24, 33), (24, 6, 33), (25, 32, 6), (25, 22, 32), (22, 10, 32), (30, 31, 9), (30, 21, 31), (21, 4, 31), (28, 29, 8), (28, 20, 29), (20, 3, 29), (26, 27, 7), (26, 18, 27), (18, 2, 27), (24, 25, 6), (24, 14, 25), (14, 1, 25), (22, 23, 10), (22, 15, 23), (15, 5, 23), (16, 21, 5), (16, 19, 21), (19, 4, 21), (19, 20, 4), (19, 17, 20), (17, 3, 20), (17, 18, 3), (17, 12, 18), (12, 2, 18), (15, 16, 5), (15, 13, 16), (13, 0, 16), (12, 14, 2), (12, 13, 14), (13, 1, 14)])
_uv = me_icosphere_003.uv_layers.new(name='UVMap')
_uv.uv.foreach_set('vector', [0.5394, 0.4724, 0.5394, 0.4724, 0.5394, 0.4724, 0.5394, 0.4724, 0.5394, 0.4724, 0.5394, 0.4724, 0.5394, 0.4724, 0.5394, 0.4724, 0.5394, 0.4724, 0.5394, 0.4724, 0.5394, 0.4724, 0.5394, 0.4724, 0.5394, 0.4724, 0.5394, 0.4724, 0.5394, 0.4724, 0.5394, 0.4724, 0.5394, 0.4724, 0.5394, 0.4724, 0.5394, 0.4724, 0.5394, 0.4724, 0.5394, 0.4724, 0.5394, 0.4724, 0.5394, 0.4724, 0.5394, 0.4724, 0.5394, 0.4724, 0.5394, 0.4724, 0.5394, 0.4724, 0.5394, 0.4724, 0.5394, 0.4724, 0.5394, 0.4724, 0.5394, 0.4724, 0.5394, 0.4724, 0.5394, 0.4724, 0.5394, 0.4724, 0.5394, 0.4724, 0.5394, 0.4724, 0.5394, 0.4724, 0.5394, 0.4724, 0.5394, 0.4724, 0.5394, 0.4724, 0.5394, 0.4724, 0.5394, 0.4724, 0.5394, 0.4724, 0.5394, 0.4724, 0.5394, 0.4724, 0.5394, 0.4724, 0.5394, 0.4724, 0.5394, 0.4724, 0.5394, 0.4724, 0.5394, 0.4724, 0.5394, 0.4724, 0.5394, 0.4724, 0.5394, 0.4724, 0.5394, 0.4724, 0.5394, 0.4724, 0.5394, 0.4724, 0.5394, 0.4724, 0.5394, 0.4724, 0.5394, 0.4724, 0.5394, 0.4724, 0.5394, 0.4724, 0.5394, 0.4724, 0.5394, 0.4724, 0.5394, 0.4724, 0.5394, 0.4724, 0.5394, 0.4724, 0.5394, 0.4724, 0.5394, 0.4724, 0.5394, 0.4724, 0.5394, 0.4724, 0.5394, 0.4724, 0.5394, 0.4724, 0.5394, 0.4724, 0.5394, 0.4724, 0.5394, 0.4724, 0.5394, 0.4724, 0.5394, 0.4724, 0.5394, 0.4724, 0.5394, 0.4724, 0.5394, 0.4724, 0.5394, 0.4724, 0.5394, 0.4724, 0.5394, 0.4724, 0.5394, 0.4724, 0.5394, 0.4724, 0.5394, 0.4724, 0.5394, 0.4724, 0.5394, 0.4724, 0.5394, 0.4724, 0.5394, 0.4724, 0.5394, 0.4724, 0.5394, 0.4724, 0.5394, 0.4724, 0.5394, 0.4724, 0.5394, 0.4724, 0.5394, 0.4724, 0.5394, 0.4724, 0.5394, 0.4724, 0.5394, 0.4724, 0.5394, 0.4724, 0.5394, 0.4724, 0.5394, 0.4724, 0.5394, 0.4724, 0.5394, 0.4724, 0.5394, 0.4724, 0.5394, 0.4724, 0.5394, 0.4724, 0.5394, 0.4724, 0.5394, 0.4724, 0.5394, 0.4724, 0.5394, 0.4724, 0.5394, 0.4724, 0.5394, 0.4724, 0.5394, 0.4724, 0.5394, 0.4724, 0.5394, 0.4724, 0.5394, 0.4724, 0.5394, 0.4724, 0.5394, 0.4724, 0.5394, 0.4724, 0.5394, 0.4724, 0.5394, 0.4724, 0.5394, 0.4724, 0.5394, 0.4724, 0.5394, 0.4724, 0.5394, 0.4724, 0.5394, 0.4724, 0.5394, 0.4724, 0.5394, 0.4724, 0.5394, 0.4724, 0.5394, 0.4724, 0.5394, 0.4724, 0.5394, 0.4724, 0.5394, 0.4724, 0.5394, 0.4724, 0.5394, 0.4724, 0.5394, 0.4724, 0.5394, 0.4724, 0.5394, 0.4724, 0.5394, 0.4724, 0.5394, 0.4724, 0.5394, 0.4724, 0.5394, 0.4724, 0.5394, 0.4724, 0.5394, 0.4724, 0.5394, 0.4724, 0.5394, 0.4724, 0.5394, 0.4724, 0.5394, 0.4724, 0.5394, 0.4724, 0.5394, 0.4724, 0.5394, 0.4724, 0.5394, 0.4724, 0.5394, 0.4724, 0.5394, 0.4724, 0.5394, 0.4724, 0.5394, 0.4724, 0.5394, 0.4724, 0.5394, 0.4724, 0.5394, 0.4724, 0.5394, 0.4724, 0.5394, 0.4724, 0.5394, 0.4724, 0.5394, 0.4724, 0.5394, 0.4724, 0.5394, 0.4724, 0.5394, 0.4724, 0.5394, 0.4724, 0.5394, 0.4724, 0.5394, 0.4724, 0.5394, 0.4724, 0.5394, 0.4724, 0.5394, 0.4724, 0.5394, 0.4724, 0.5394, 0.4724, 0.5394, 0.4724, 0.5394, 0.4724, 0.5394, 0.4724, 0.5394, 0.4724, 0.5394, 0.4724, 0.5394, 0.4724, 0.5394, 0.4724, 0.5394, 0.4724, 0.5394, 0.4724, 0.5394, 0.4724, 0.5394, 0.4724, 0.5394, 0.4724, 0.5394, 0.4724, 0.5394, 0.4724, 0.5394, 0.4724, 0.5394, 0.4724, 0.5394, 0.4724, 0.5394, 0.4724, 0.5394, 0.4724, 0.5394, 0.4724, 0.5394, 0.4724, 0.5394, 0.4724, 0.5394, 0.4724, 0.5394, 0.4724, 0.5394, 0.4724, 0.5394, 0.4724, 0.5394, 0.4724, 0.5394, 0.4724, 0.5394, 0.4724, 0.5394, 0.4724, 0.5394, 0.4724, 0.5394, 0.4724, 0.5394, 0.4724, 0.5394, 0.4724, 0.5394, 0.4724, 0.5394, 0.4724, 0.5394, 0.4724, 0.5394, 0.4724, 0.5394, 0.4724, 0.5394, 0.4724, 0.5394, 0.4724, 0.5394, 0.4724, 0.5394, 0.4724, 0.5394, 0.4724, 0.5394, 0.4724, 0.5394, 0.4724, 0.5394, 0.4724, 0.5394, 0.4724, 0.5394, 0.4724, 0.5394, 0.4724, 0.5394, 0.4724, 0.5394, 0.4724, 0.5394, 0.4724, 0.5394, 0.4724, 0.5394, 0.4724, 0.5394, 0.4724, 0.5394, 0.4724, 0.5394, 0.4724, 0.5394, 0.4724, 0.5394, 0.4724, 0.5394, 0.4724, 0.5394, 0.4724, 0.5394, 0.4724, 0.5394, 0.4724, 0.5394, 0.4724])
me_icosphere_003.materials.append(mat_material_004)
me_icosphere_003.use_remesh_fix_poles = True
me_icosphere_003.use_remesh_preserve_attributes = False
me_icosphere_003.use_mirror_vertex_groups = False
me_icosphere_003.update()
me_icosphere_004 = bpy.data.meshes.new('Icosphere.004')
me_icosphere_004.from_pydata([(0.0, 0.0, -1.0), (0.7236, -0.5257, -0.4472), (-0.2764, -0.8506, -0.4472), (-0.8944, 0.0, -0.4472), (-0.2764, 0.8506, -0.4472), (0.7236, 0.5257, -0.4472), (0.2764, -0.8506, 0.4472), (-0.7236, -0.5257, 0.4472), (-0.7236, 0.5257, 0.4472), (0.2764, 0.8506, 0.4472), (0.8944, 0.0, 0.4472), (0.0, 0.0, 1.0), (-0.1625, -0.5, -0.8507), (0.4253, -0.309, -0.8507), (0.2629, -0.809, -0.5257), (0.8506, 0.0, -0.5257), (0.4253, 0.309, -0.8507), (-0.5257, 0.0, -0.8507), (-0.6882, -0.5, -0.5257), (-0.1625, 0.5, -0.8507), (-0.6882, 0.5, -0.5257), (0.2629, 0.809, -0.5257), (0.9511, -0.309, 0.0), (0.9511, 0.309, 0.0), (0.0, -1.0, 0.0), (0.5878, -0.809, 0.0), (-0.9511, -0.309, 0.0), (-0.5878, -0.809, 0.0), (-0.5878, 0.809, 0.0), (-0.9511, 0.309, 0.0), (0.5878, 0.809, 0.0), (0.0, 1.0, 0.0), (0.6882, -0.5, 0.5257), (-0.2629, -0.809, 0.5257), (-0.8506, 0.0, 0.5257), (-0.2629, 0.809, 0.5257), (0.6882, 0.5, 0.5257), (0.1625, -0.5, 0.8507), (0.5257, 0.0, 0.8507), (-0.4253, -0.309, 0.8507), (-0.4253, 0.309, 0.8507), (0.1625, 0.5, 0.8507)], [], [(0, 13, 12), (1, 13, 15), (0, 12, 17), (0, 17, 19), (0, 19, 16), (1, 15, 22), (2, 14, 24), (3, 18, 26), (4, 20, 28), (5, 21, 30), (1, 22, 25), (2, 24, 27), (3, 26, 29), (4, 28, 31), (5, 30, 23), (6, 32, 37), (7, 33, 39), (8, 34, 40), (9, 35, 41), (10, 36, 38), (38, 41, 11), (38, 36, 41), (36, 9, 41), (41, 40, 11), (41, 35, 40), (35, 8, 40), (40, 39, 11), (40, 34, 39), (34, 7, 39), (39, 37, 11), (39, 33, 37), (33, 6, 37), (37, 38, 11), (37, 32, 38), (32, 10, 38), (23, 36, 10), (23, 30, 36), (30, 9, 36), (31, 35, 9), (31, 28, 35), (28, 8, 35), (29, 34, 8), (29, 26, 34), (26, 7, 34), (27, 33, 7), (27, 24, 33), (24, 6, 33), (25, 32, 6), (25, 22, 32), (22, 10, 32), (30, 31, 9), (30, 21, 31), (21, 4, 31), (28, 29, 8), (28, 20, 29), (20, 3, 29), (26, 27, 7), (26, 18, 27), (18, 2, 27), (24, 25, 6), (24, 14, 25), (14, 1, 25), (22, 23, 10), (22, 15, 23), (15, 5, 23), (16, 21, 5), (16, 19, 21), (19, 4, 21), (19, 20, 4), (19, 17, 20), (17, 3, 20), (17, 18, 3), (17, 12, 18), (12, 2, 18), (15, 16, 5), (15, 13, 16), (13, 0, 16), (12, 14, 2), (12, 13, 14), (13, 1, 14)])
_uv = me_icosphere_004.uv_layers.new(name='UVMap')
_uv.uv.foreach_set('vector', [0.4944, 0.2362, 0.4944, 0.2362, 0.4944, 0.2362, 0.4944, 0.2362, 0.4944, 0.2362, 0.4944, 0.2362, 0.4944, 0.2362, 0.4944, 0.2362, 0.4944, 0.2362, 0.4944, 0.2362, 0.4944, 0.2362, 0.4944, 0.2362, 0.4944, 0.2362, 0.4944, 0.2362, 0.4944, 0.2362, 0.4944, 0.2362, 0.4944, 0.2362, 0.4944, 0.2362, 0.4944, 0.2362, 0.4944, 0.2362, 0.4944, 0.2362, 0.4944, 0.2362, 0.4944, 0.2362, 0.4944, 0.2362, 0.4944, 0.2362, 0.4944, 0.2362, 0.4944, 0.2362, 0.4944, 0.2362, 0.4944, 0.2362, 0.4944, 0.2362, 0.4944, 0.2362, 0.4944, 0.2362, 0.4944, 0.2362, 0.4944, 0.2362, 0.4944, 0.2362, 0.4944, 0.2362, 0.4944, 0.2362, 0.4944, 0.2362, 0.4944, 0.2362, 0.4944, 0.2362, 0.4944, 0.2362, 0.4944, 0.2362, 0.4944, 0.2362, 0.4944, 0.2362, 0.4944, 0.2362, 0.4944, 0.2362, 0.4944, 0.2362, 0.4944, 0.2362, 0.4944, 0.2362, 0.4944, 0.2362, 0.4944, 0.2362, 0.4944, 0.2362, 0.4944, 0.2362, 0.4944, 0.2362, 0.4944, 0.2362, 0.4944, 0.2362, 0.4944, 0.2362, 0.4944, 0.2362, 0.4944, 0.2362, 0.4944, 0.2362, 0.4944, 0.2362, 0.4944, 0.2362, 0.4944, 0.2362, 0.4944, 0.2362, 0.4944, 0.2362, 0.4944, 0.2362, 0.4944, 0.2362, 0.4944, 0.2362, 0.4944, 0.2362, 0.4944, 0.2362, 0.4944, 0.2362, 0.4944, 0.2362, 0.4944, 0.2362, 0.4944, 0.2362, 0.4944, 0.2362, 0.4944, 0.2362, 0.4944, 0.2362, 0.4944, 0.2362, 0.4944, 0.2362, 0.4944, 0.2362, 0.4944, 0.2362, 0.4944, 0.2362, 0.4944, 0.2362, 0.4944, 0.2362, 0.4944, 0.2362, 0.4944, 0.2362, 0.4944, 0.2362, 0.4944, 0.2362, 0.4944, 0.2362, 0.4944, 0.2362, 0.4944, 0.2362, 0.4944, 0.2362, 0.4944, 0.2362, 0.4944, 0.2362, 0.4944, 0.2362, 0.4944, 0.2362, 0.4944, 0.2362, 0.4944, 0.2362, 0.4944, 0.2362, 0.4944, 0.2362, 0.4944, 0.2362, 0.4944, 0.2362, 0.4944, 0.2362, 0.4944, 0.2362, 0.4944, 0.2362, 0.4944, 0.2362, 0.4944, 0.2362, 0.4944, 0.2362, 0.4944, 0.2362, 0.4944, 0.2362, 0.4944, 0.2362, 0.4944, 0.2362, 0.4944, 0.2362, 0.4944, 0.2362, 0.4944, 0.2362, 0.4944, 0.2362, 0.4944, 0.2362, 0.4944, 0.2362, 0.4944, 0.2362, 0.4944, 0.2362, 0.4944, 0.2362, 0.4944, 0.2362, 0.4944, 0.2362, 0.4944, 0.2362, 0.4944, 0.2362, 0.4944, 0.2362, 0.4944, 0.2362, 0.4944, 0.2362, 0.4944, 0.2362, 0.4944, 0.2362, 0.4944, 0.2362, 0.4944, 0.2362, 0.4944, 0.2362, 0.4944, 0.2362, 0.4944, 0.2362, 0.4944, 0.2362, 0.4944, 0.2362, 0.4944, 0.2362, 0.4944, 0.2362, 0.4944, 0.2362, 0.4944, 0.2362, 0.4944, 0.2362, 0.4944, 0.2362, 0.4944, 0.2362, 0.4944, 0.2362, 0.4944, 0.2362, 0.4944, 0.2362, 0.4944, 0.2362, 0.4944, 0.2362, 0.4944, 0.2362, 0.4944, 0.2362, 0.4944, 0.2362, 0.4944, 0.2362, 0.4944, 0.2362, 0.4944, 0.2362, 0.4944, 0.2362, 0.4944, 0.2362, 0.4944, 0.2362, 0.4944, 0.2362, 0.4944, 0.2362, 0.4944, 0.2362, 0.4944, 0.2362, 0.4944, 0.2362, 0.4944, 0.2362, 0.4944, 0.2362, 0.4944, 0.2362, 0.4944, 0.2362, 0.4944, 0.2362, 0.4944, 0.2362, 0.4944, 0.2362, 0.4944, 0.2362, 0.4944, 0.2362, 0.4944, 0.2362, 0.4944, 0.2362, 0.4944, 0.2362, 0.4944, 0.2362, 0.4944, 0.2362, 0.4944, 0.2362, 0.4944, 0.2362, 0.4944, 0.2362, 0.4944, 0.2362, 0.4944, 0.2362, 0.4944, 0.2362, 0.4944, 0.2362, 0.4944, 0.2362, 0.4944, 0.2362, 0.4944, 0.2362, 0.4944, 0.2362, 0.4944, 0.2362, 0.4944, 0.2362, 0.4944, 0.2362, 0.4944, 0.2362, 0.4944, 0.2362, 0.4944, 0.2362, 0.4944, 0.2362, 0.4944, 0.2362, 0.4944, 0.2362, 0.4944, 0.2362, 0.4944, 0.2362, 0.4944, 0.2362, 0.4944, 0.2362, 0.4944, 0.2362, 0.4944, 0.2362, 0.4944, 0.2362, 0.4944, 0.2362, 0.4944, 0.2362, 0.4944, 0.2362, 0.4944, 0.2362, 0.4944, 0.2362, 0.4944, 0.2362, 0.4944, 0.2362, 0.4944, 0.2362, 0.4944, 0.2362, 0.4944, 0.2362, 0.4944, 0.2362, 0.4944, 0.2362, 0.4944, 0.2362, 0.4944, 0.2362, 0.4944, 0.2362, 0.4944, 0.2362, 0.4944, 0.2362, 0.4944, 0.2362, 0.4944, 0.2362, 0.4944, 0.2362, 0.4944, 0.2362, 0.4944, 0.2362, 0.4944, 0.2362, 0.4944, 0.2362, 0.4944, 0.2362, 0.4944, 0.2362, 0.4944, 0.2362, 0.4944, 0.2362, 0.4944, 0.2362, 0.4944, 0.2362, 0.4944, 0.2362, 0.4944, 0.2362, 0.4944, 0.2362, 0.4944, 0.2362, 0.4944, 0.2362, 0.4944, 0.2362])
me_icosphere_004.materials.append(mat_material_005)
me_icosphere_004.use_remesh_fix_poles = True
me_icosphere_004.use_remesh_preserve_attributes = False
me_icosphere_004.use_mirror_vertex_groups = False
me_icosphere_004.update()

# ---- objects
ob_cube = bpy.data.objects.new('Cube', me_cube)
ob_icosphere = bpy.data.objects.new('Icosphere', me_icosphere)
ob_icosphere_001 = bpy.data.objects.new('Icosphere.001', me_icosphere_001)
ob_icosphere_002 = bpy.data.objects.new('Icosphere.002', me_icosphere_002)
ob_icosphere_003 = bpy.data.objects.new('Icosphere.003', me_icosphere_003)
ob_icosphere_004 = bpy.data.objects.new('Icosphere.004', me_icosphere_004)

# ---- transforms, parenting, visibility, modifiers, constraints
ob_cube.location = (0.0, 0.0, 0.0)
ob_cube.lock_rotations_4d = False
ob_cube.empty_display_type = 'ARROWS'
ob_cube.lineart.crease_threshold = 0.0
ob_icosphere.location = (-2.295, 0.2767, 6.329)
ob_icosphere.scale = (2.898, 2.898, 2.898)
ob_icosphere.lineart.crease_threshold = 0.0
ob_icosphere_001.location = (-0.2903, 2.63, 5.832)
ob_icosphere_001.scale = (2.445, 2.445, 2.445)
ob_icosphere_001.lineart.crease_threshold = 0.0
ob_icosphere_002.location = (-0.2903, -1.905, 6.617)
ob_icosphere_002.scale = (2.445, 2.445, 2.445)
ob_icosphere_002.lineart.crease_threshold = 0.0
ob_icosphere_003.location = (1.406, 0.2767, 6.645)
ob_icosphere_003.scale = (2.898, 2.898, 2.898)
ob_icosphere_003.lineart.crease_threshold = 0.0
ob_icosphere_004.location = (-0.2903, 1.5, 8.69)
ob_icosphere_004.scale = (2.717, 2.717, 2.717)
ob_icosphere_004.lineart.crease_threshold = 0.0

# ---- collection membership
col_collection.objects.link(ob_cube)
col_collection.objects.link(ob_icosphere)
col_collection.objects.link(ob_icosphere_001)
col_collection.objects.link(ob_icosphere_002)
col_collection.objects.link(ob_icosphere_003)
col_collection.objects.link(ob_icosphere_004)

# ---- scene / render settings (as saved in the file)
scene.frame_start = 1; scene.frame_end = 250; scene.frame_set(36)
scene.render.engine = 'BLENDER_EEVEE_NEXT'
scene.cycles.use_denoising = False
scene.cycles.samples = 128
scene.cycles.sampling_pattern = 'TABULATED_SOBOL'
scene.cycles.use_adaptive_sampling = False
scene.cycles.use_light_tree = False
scene.view_settings.view_transform = 'Filmic'
bpy.context.view_layer.update()

# ---- added for rendering (the .blend has no active camera and no usable light): camera, sun
cam_auto = bpy.data.cameras.new('AutoCamera')
cam_auto.lens = 50.0
cam_auto.sensor_width = 36.0
cam_auto.clip_end = 1000.0
ob_auto_camera = bpy.data.objects.new('AutoCamera', cam_auto)
scene.collection.objects.link(ob_auto_camera)
ob_auto_camera.location = (16.1872, -19.5953, 18.6003)
ob_auto_camera.rotation_euler = (1.09748, -7.21219e-08, 0.694738)
scene.camera = ob_auto_camera
light_auto_sun = bpy.data.lights.new('AutoSun', 'SUN')
light_auto_sun.energy = 3.0
light_auto_sun.angle = 0.0523599
ob_auto_sun = bpy.data.objects.new('AutoSun', light_auto_sun)
scene.collection.objects.link(ob_auto_sun)
ob_auto_sun.rotation_euler = (0.872665, 0.174533, 0.523599)
bpy.context.view_layer.update()
